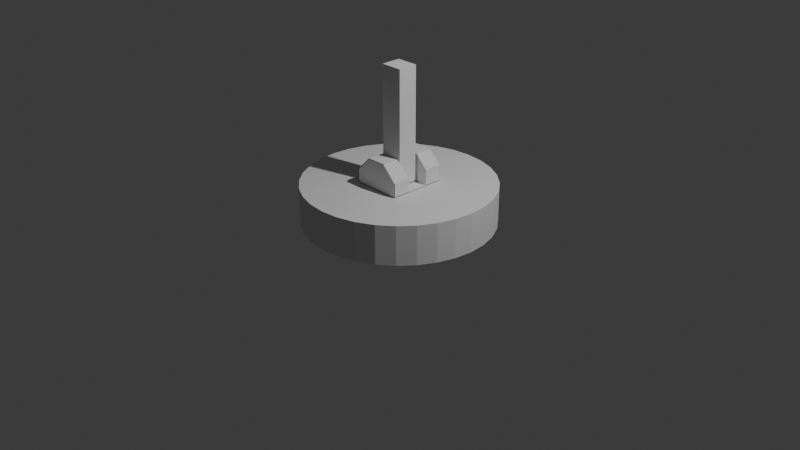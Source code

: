 # Source: jhfghcu.blend  (saved by Blender 4.2.66; exported with 4.5.12 LTS)
import bpy
from mathutils import Matrix  # noqa: F401  (used for matrix-valued properties, if any)

bpy.ops.wm.read_factory_settings(use_empty=True)
scene = bpy.context.scene
scene.name = 'Scene'

# ---- collections
col_collection = bpy.data.collections.new('Collection'); scene.collection.children.link(col_collection)

# ---- world
world_world = bpy.data.worlds.new('World'); scene.world = world_world
world_world.use_nodes = True; world_world.node_tree.nodes.clear()
_N = world_world.node_tree.nodes; _L = world_world.node_tree.links
n0 = _N.new('ShaderNodeOutputWorld'); n0.name = 'World Output'; n0.location = (300, 300)
n1 = _N.new('ShaderNodeBackground'); n1.name = 'Background'; n1.location = (10, 300)
n1.inputs[0].default_value = (0.05088, 0.05088, 0.05088, 1.0)
_L.new(n1.outputs[0], n0.inputs[0])
n0.is_active_output = True
world_world.color = (0.05088, 0.05088, 0.05088)
world_world.sun_shadow_jitter_overblur = 0.0

# ---- cameras
cam_camera = bpy.data.cameras.new('Camera')
cam_camera.clip_end = 100.0
cam_camera.ortho_scale = 7.314

# ---- lights
light_light = bpy.data.lights.new('Light', 'POINT')
light_light.energy = 1000.0
light_light.shadow_soft_size = 0.1

# ---- meshes
me_circle = bpy.data.meshes.new('Circle')
me_circle.from_pydata([(0.0, 1.0, 0.0), (-0.1951, 0.9808, 0.0), (-0.3827, 0.9239, 0.0), (-0.5556, 0.8315, 0.0), (-0.7071, 0.7071, 0.0), (-0.8315, 0.5556, 0.0), (-0.9239, 0.3827, 0.0), (-0.9808, 0.1951, 0.0), (-1.0, 0.0, 0.0), (-0.9808, -0.1951, 0.0), (-0.9239, -0.3827, 0.0), (-0.8315, -0.5556, 0.0), (-0.7071, -0.7071, 0.0), (-0.5556, -0.8315, 0.0), (-0.3827, -0.9239, 0.0), (-0.1951, -0.9808, 0.0), (0.0, -1.0, 0.0), (0.1951, -0.9808, 0.0), (0.3827, -0.9239, 0.0), (0.5556, -0.8315, 0.0), (0.7071, -0.7071, 0.0), (0.8315, -0.5556, 0.0), (0.9239, -0.3827, 0.0), (0.9808, -0.1951, 0.0), (1.0, 0.0, 0.0), (0.9808, 0.1951, 0.0), (0.9239, 0.3827, 0.0), (0.8315, 0.5556, 0.0), (0.7071, 0.7071, 0.0), (0.5556, 0.8315, 0.0), (0.3827, 0.9239, 0.0), (0.1951, 0.9808, 0.0), (0.0, 1.0, 0.4136), (-0.1951, 0.9808, 0.4136), (-0.3827, 0.9239, 0.4136), (-0.5556, 0.8315, 0.4136), (-0.7071, 0.7071, 0.4136), (-0.8315, 0.5556, 0.4136), (-0.9239, 0.3827, 0.4136), (-0.9808, 0.1951, 0.4136), (-1.0, 0.0, 0.4136), (-0.9808, -0.1951, 0.4136), (-0.9239, -0.3827, 0.4136), (-0.8315, -0.5556, 0.4136), (-0.7071, -0.7071, 0.4136), (-0.5556, -0.8315, 0.4136), (-0.3827, -0.9239, 0.4136), (-0.1951, -0.9808, 0.4136), (0.0, -1.0, 0.4136), (0.1951, -0.9808, 0.4136), (0.3827, -0.9239, 0.4136), (0.5556, -0.8315, 0.4136), (0.7071, -0.7071, 0.4136), (0.8315, -0.5556, 0.4136), (0.9239, -0.3827, 0.4136), (0.9808, -0.1951, 0.4136), (1.0, 0.0, 0.4136), (0.9808, 0.1951, 0.4136), (0.9239, 0.3827, 0.4136), (0.8315, 0.5556, 0.4136), (0.7071, 0.7071, 0.4136), (0.5556, 0.8315, 0.4136), (0.3827, 0.9239, 0.4136), (0.1951, 0.9808, 0.4136), (-0.2615, -0.3016, 0.4223), (0.2615, -0.3016, 0.4223), (-0.2615, 0.3016, 0.4223), (0.2615, 0.3016, 0.4223), (-0.2615, 0.3016, 0.5867), (-0.1294, 0.3016, 0.7188), (0.2615, 0.3016, 0.5867), (0.1294, 0.3016, 0.7188), (-0.2615, -0.3016, 0.5615), (-0.1042, -0.3016, 0.7188), (0.2615, -0.3016, 0.5615), (0.1042, -0.3016, 0.7188), (-0.2615, -0.3087, 0.4223), (0.2615, -0.3087, 0.4223), (0.2615, -0.3087, 0.5615), (-0.2615, -0.3087, 0.5615), (-0.1042, -0.3087, 0.7188), (0.1042, -0.3087, 0.7188), (-0.2615, -0.3015, 0.4223), (0.2615, -0.3015, 0.4223), (0.2615, -0.3015, 0.5615), (-0.2615, -0.3015, 0.5615), (-0.1042, -0.3015, 0.7188), (0.1042, -0.3015, 0.7188), (-0.2615, 0.3016, 0.4223), (-0.2615, -0.3016, 0.4223), (0.2615, 0.3016, 0.4223), (0.2615, -0.3016, 0.4223), (-0.2615, 0.3016, 0.5867), (0.2615, 0.3016, 0.5867), (0.1294, 0.3016, 0.7188), (-0.1294, 0.3016, 0.7188), (-0.2615, -0.3015, 0.4223), (0.2615, -0.3015, 0.4223), (0.2615, -0.3015, 0.5615), (-0.2615, -0.3015, 0.5615), (-0.1042, -0.3015, 0.7188), (0.1042, -0.3015, 0.7188), (0.2615, 0.1141, 0.4223), (-0.2615, 0.1141, 0.4223), (-0.2615, 0.1141, 0.5867), (0.2615, 0.1141, 0.5867), (0.1294, 0.1141, 0.7188), (-0.1294, 0.1141, 0.7188), (-0.2615, -0.1141, 0.4223), (0.2615, -0.1141, 0.4223), (0.2615, -0.1141, 0.5615), (-0.2615, -0.1141, 0.5615), (-0.1042, -0.1141, 0.7188), (0.1042, -0.1141, 0.7188), (-0.2556, -0.3066, 0.4189), (0.2673, -0.3066, 0.4189), (0.2673, -0.3066, 0.5581), (-0.2556, -0.3066, 0.5581), (-0.09837, -0.3066, 0.7153), (0.1101, -0.3066, 0.7153), (0.2642, 0.302, 0.4194), (-0.2587, 0.302, 0.4194), (-0.2587, 0.302, 0.5838), (0.2642, 0.302, 0.5838), (0.1322, 0.302, 0.7159), (-0.1267, 0.302, 0.7159), (0.134, 0.09231, 1.639), (0.134, 0.09231, 0.4404), (0.134, -0.1186, 1.639), (0.134, -0.1186, 0.4404), (-0.1025, 0.09231, 1.639), (-0.1025, 0.09231, 0.4404), (-0.1025, -0.1186, 1.639), (-0.1025, -0.1186, 0.4404)], [], [(1, 0, 31, 30, 29, 28, 27, 26, 25, 24, 23, 22, 21, 20, 19, 18, 17, 16, 15, 14, 13, 12, 11, 10, 9, 8, 7, 6, 5, 4, 3, 2), (33, 34, 35, 36, 37, 38, 39, 40, 41, 42, 43, 44, 45, 46, 47, 48, 49, 50, 51, 52, 53, 54, 55, 56, 57, 58, 59, 60, 61, 62, 63, 32), (26, 27, 59, 58), (13, 14, 46, 45), (0, 1, 33, 32), (27, 28, 60, 59), (14, 15, 47, 46), (1, 2, 34, 33), (28, 29, 61, 60), (15, 16, 48, 47), (2, 3, 35, 34), (29, 30, 62, 61), (16, 17, 49, 48), (3, 4, 36, 35), (30, 31, 63, 62), (17, 18, 50, 49), (4, 5, 37, 36), (31, 0, 32, 63), (18, 19, 51, 50), (5, 6, 38, 37), (19, 20, 52, 51), (6, 7, 39, 38), (20, 21, 53, 52), (7, 8, 40, 39), (21, 22, 54, 53), (8, 9, 41, 40), (22, 23, 55, 54), (9, 10, 42, 41), (23, 24, 56, 55), (10, 11, 43, 42), (24, 25, 57, 56), (11, 12, 44, 43), (25, 26, 58, 57), (12, 13, 45, 44), (89, 91, 90, 88), (93, 94, 106, 105), (64, 72, 79, 76), (81, 78, 98, 101), (75, 74, 78, 81), (72, 73, 80, 79), (74, 65, 77, 78), (73, 75, 81, 80), (65, 64, 76, 77), (86, 87, 113, 112), (79, 80, 100, 99), (78, 77, 97, 98), (80, 81, 101, 100), (76, 79, 99, 96), (77, 76, 96, 97), (89, 88, 66, 64), (91, 89, 64, 65), (90, 91, 65, 67), (88, 92, 68, 66), (93, 90, 67, 70), (94, 93, 70, 71), (95, 94, 71, 69), (92, 95, 69, 68), (82, 83, 97, 96), (83, 84, 98, 97), (85, 82, 96, 99), (86, 85, 99, 100), (87, 86, 100, 101), (84, 87, 101, 98), (103, 102, 105, 106, 107, 104), (109, 108, 111, 112, 113, 110), (84, 83, 109, 110), (88, 90, 102, 103), (87, 84, 110, 113), (94, 95, 107, 106), (82, 85, 111, 108), (92, 88, 103, 104), (95, 92, 104, 107), (85, 86, 112, 111), (90, 93, 105, 102), (83, 82, 108, 109), (115, 114, 117, 118, 119, 116), (121, 120, 123, 124, 125, 122), (126, 127, 129, 128), (128, 129, 133, 132), (132, 133, 131, 130), (130, 131, 127, 126), (128, 132, 130, 126), (133, 129, 127, 131)])
_uv = me_circle.uv_layers.new(name='UVMap')
_uv.uv.foreach_set('vector', [0.0, 0.0, 0.0, 0.0, 0.0, 0.0, 0.0, 0.0, 0.0, 0.0, 0.0, 0.0, 0.0, 0.0, 0.0, 0.0, 0.0, 0.0, 0.0, 0.0, 0.0, 0.0, 0.0, 0.0, 0.0, 0.0, 0.0, 0.0, 0.0, 0.0, 0.0, 0.0, 0.0, 0.0, 0.0, 0.0, 0.0, 0.0, 0.0, 0.0, 0.0, 0.0, 0.0, 0.0, 0.0, 0.0, 0.0, 0.0, 0.0, 0.0, 0.0, 0.0, 0.0, 0.0, 0.0, 0.0, 0.0, 0.0, 0.0, 0.0, 0.0, 0.0, 0.0, 0.0, 0.0, 0.0, 0.0, 0.0, 0.0, 0.0, 0.0, 0.0, 0.0, 0.0, 0.0, 0.0, 0.0, 0.0, 0.0, 0.0, 0.0, 0.0, 0.0, 0.0, 0.0, 0.0, 0.0, 0.0, 0.0, 0.0, 0.0, 0.0, 0.0, 0.0, 0.0, 0.0, 0.0, 0.0, 0.0, 0.0, 0.0, 0.0, 0.0, 0.0, 0.0, 0.0, 0.0, 0.0, 0.0, 0.0, 0.0, 0.0, 0.0, 0.0, 0.0, 0.0, 0.0, 0.0, 0.0, 0.0, 0.0, 0.0, 0.0, 0.0, 0.0, 0.0, 0.0, 0.0, 0.0, 0.0, 0.0, 0.0, 0.0, 0.0, 0.0, 0.0, 0.0, 0.0, 0.0, 0.0, 0.0, 0.0, 0.0, 0.0, 0.0, 0.0, 0.0, 0.0, 0.0, 0.0, 0.0, 0.0, 0.0, 0.0, 0.0, 0.0, 0.0, 0.0, 0.0, 0.0, 0.0, 0.0, 0.0, 0.0, 0.0, 0.0, 0.0, 0.0, 0.0, 0.0, 0.0, 0.0, 0.0, 0.0, 0.0, 0.0, 0.0, 0.0, 0.0, 0.0, 0.0, 0.0, 0.0, 0.0, 0.0, 0.0, 0.0, 0.0, 0.0, 0.0, 0.0, 0.0, 0.0, 0.0, 0.0, 0.0, 0.0, 0.0, 0.0, 0.0, 0.0, 0.0, 0.0, 0.0, 0.0, 0.0, 0.0, 0.0, 0.0, 0.0, 0.0, 0.0, 0.0, 0.0, 0.0, 0.0, 0.0, 0.0, 0.0, 0.0, 0.0, 0.0, 0.0, 0.0, 0.0, 0.0, 0.0, 0.0, 0.0, 0.0, 0.0, 0.0, 0.0, 0.0, 0.0, 0.0, 0.0, 0.0, 0.0, 0.0, 0.0, 0.0, 0.0, 0.0, 0.0, 0.0, 0.0, 0.0, 0.0, 0.0, 0.0, 0.0, 0.0, 0.0, 0.0, 0.0, 0.0, 0.0, 0.0, 0.0, 0.0, 0.0, 0.0, 0.0, 0.0, 0.0, 0.0, 0.0, 0.0, 0.0, 0.0, 0.0, 0.0, 0.0, 0.0, 0.0, 0.0, 0.0, 0.0, 0.0, 0.0, 0.0, 0.0, 0.0, 0.0, 0.0, 0.0, 0.0, 0.0, 0.0, 0.0, 0.0, 0.0, 0.0, 0.0, 0.0, 0.0, 0.0, 0.0, 0.0, 0.0, 0.0, 0.0, 0.0, 0.0, 0.0, 0.0, 0.0, 0.0, 0.0, 0.0, 0.0, 0.0, 0.0, 0.0, 0.0, 0.0, 0.0, 0.0, 0.0, 0.0, 0.0, 0.0, 0.0, 0.0, 0.0, 0.0, 0.0, 0.0, 0.0, 0.0, 0.0, 0.0, 0.0, 0.0, 0.0, 0.0, 0.0, 0.0, 0.0, 0.0, 0.0, 0.0, 0.0, 0.0, 0.0, 0.0, 0.0, 0.0, 0.0, 0.0, 0.0, 0.0, 0.0, 0.0, 0.0, 0.0, 0.0, 0.0, 0.0, 0.0, 0.0, 0.0, 0.0, 0.0, 0.0, 0.0, 0.0, 0.0, 0.0, 0.0, 0.0, 0.0, 0.0, 0.0, 0.0, 0.0, 0.0, 0.0, 0.0, 0.0, 0.0, 0.0, 0.0, 0.0, 0.0, 1.0, 0.0, 1.0, 1.0, 0.0, 1.0, 1.0, 1.0, 0.7475, 1.0, 0.7475, 1.0, 1.0, 1.0, 0.0, 0.0, 0.0, 0.0, 0.0, 0.0, 0.0, 0.0, 0.0, 0.0, 0.0, 0.0, 0.0, 0.0, 0.0, 0.0, 0.0, 0.0, 0.0, 0.0, 0.0, 0.0, 0.0, 0.0, 0.0, 0.0, 0.0, 0.0, 0.0, 0.0, 0.0, 0.0, 0.0, 0.0, 0.0, 0.0, 0.0, 0.0, 0.0, 0.0, 0.0, 0.0, 0.0, 0.0, 0.0, 0.0, 0.0, 0.0, 1.0, 0.0, 0.0, 0.0, 0.0, 0.0, 1.0, 0.0, 0.3007, 0.0, 0.6993, 0.0, 0.6993, 0.0, 0.3007, 0.0, 0.0, 0.0, 0.0, 0.0, 0.0, 0.0, 0.0, 0.0, 0.0, 0.0, 0.0, 0.0, 0.0, 0.0, 0.0, 0.0, 0.0, 0.0, 0.0, 0.0, 0.0, 0.0, 0.0, 0.0, 0.0, 0.0, 0.0, 0.0, 0.0, 0.0, 0.0, 0.0, 1.0, 0.0, 0.0, 0.0, 0.0, 0.0, 1.0, 0.0, 0.0, 0.0, 0.0, 1.0, 0.0, 1.0, 0.0, 0.0, 1.0, 0.0, 0.0, 0.0, 0.0, 0.0, 1.0, 0.0, 1.0, 1.0, 1.0, 0.0, 1.0, 0.0, 1.0, 1.0, 0.0, 1.0, 0.0, 1.0, 0.0, 1.0, 0.0, 1.0, 1.0, 1.0, 1.0, 1.0, 1.0, 1.0, 1.0, 1.0, 0.7475, 1.0, 1.0, 1.0, 1.0, 1.0, 0.7475, 1.0, 0.2525, 1.0, 0.7475, 1.0, 0.7475, 1.0, 0.2525, 1.0, 0.0, 1.0, 0.2525, 1.0, 0.2525, 1.0, 0.0, 1.0, 0.0, 0.0, 1.0, 0.0, 1.0, 0.0, 0.0, 0.0, 1.0, 0.0, 1.0, 0.0, 1.0, 0.0, 1.0, 0.0, 0.0, 0.0, 0.0, 0.0, 0.0, 0.0, 0.0, 0.0, 0.3007, 0.0, 0.0, 0.0, 0.0, 0.0, 0.3007, 0.0, 0.6993, 0.0, 0.3007, 0.0, 0.3007, 0.0, 0.6993, 0.0, 1.0, 0.0, 0.6993, 0.0, 0.6993, 0.0, 1.0, 0.0, 0.0, 1.0, 1.0, 1.0, 1.0, 1.0, 0.7475, 1.0, 0.2525, 1.0, 0.0, 1.0, 1.0, 0.0, 0.0, 0.0, 0.0, 0.0, 0.3007, 0.0, 0.6993, 0.0, 1.0, 0.0, 1.0, 0.0, 1.0, 0.0, 1.0, 0.0, 1.0, 0.0, 0.0, 1.0, 1.0, 1.0, 1.0, 1.0, 0.0, 1.0, 0.6993, 0.0, 1.0, 0.0, 1.0, 0.0, 0.6993, 0.0, 0.7475, 1.0, 0.2525, 1.0, 0.2525, 1.0, 0.7475, 1.0, 0.0, 0.0, 0.0, 0.0, 0.0, 0.0, 0.0, 0.0, 0.0, 1.0, 0.0, 1.0, 0.0, 1.0, 0.0, 1.0, 0.2525, 1.0, 0.0, 1.0, 0.0, 1.0, 0.2525, 1.0, 0.0, 0.0, 0.3007, 0.0, 0.3007, 0.0, 0.0, 0.0, 1.0, 1.0, 1.0, 1.0, 1.0, 1.0, 1.0, 1.0, 1.0, 0.0, 0.0, 0.0, 0.0, 0.0, 1.0, 0.0, 1.0, 0.0, 0.0, 0.0, 0.0, 0.0, 0.3007, 0.0, 0.6993, 0.0, 1.0, 0.0, 0.0, 1.0, 1.0, 1.0, 1.0, 1.0, 0.7475, 1.0, 0.2525, 1.0, 0.0, 1.0, 0.375, 0.0, 0.625, 0.0, 0.625, 0.25, 0.375, 0.25, 0.375, 0.25, 0.625, 0.25, 0.625, 0.5, 0.375, 0.5, 0.375, 0.5, 0.625, 0.5, 0.625, 0.75, 0.375, 0.75, 0.375, 0.75, 0.625, 0.75, 0.625, 1.0, 0.375, 1.0, 0.125, 0.5, 0.375, 0.5, 0.375, 0.75, 0.125, 0.75, 0.625, 0.5, 0.875, 0.5, 0.875, 0.75, 0.625, 0.75])
me_circle.update()

# ---- objects
ob_light = bpy.data.objects.new('Light', light_light)
ob_camera = bpy.data.objects.new('Camera', cam_camera)
ob_circle = bpy.data.objects.new('Circle', me_circle)

# ---- transforms, parenting, visibility, modifiers, constraints
ob_light.location = (4.076, 1.005, 5.904)
ob_light.rotation_euler = (0.6503, 0.05522, 1.866)
ob_light.lock_rotations_4d = False
ob_light.empty_display_type = 'ARROWS'
ob_light.color = (0.0, 0.0, 0.0, 0.0)
ob_light.lineart.crease_threshold = 0.0
ob_camera.location = (7.359, -6.926, 4.958)
ob_camera.rotation_euler = (1.109, 0.0, 0.8149)
ob_camera.lock_rotations_4d = False
ob_camera.empty_display_type = 'ARROWS'
ob_camera.color = (0.0, 0.0, 0.0, 0.0)
ob_camera.display_type = 'WIRE'
ob_camera.lineart.crease_threshold = 0.0
ob_circle.location = (0.0, 0.0, 0.0)

# ---- collection membership
col_collection.objects.link(ob_light)
col_collection.objects.link(ob_camera)
col_collection.objects.link(ob_circle)

# ---- scene / render settings (as saved in the file)
scene.camera = ob_camera
scene.frame_start = 1; scene.frame_end = 250; scene.frame_set(1)
scene.render.engine = 'BLENDER_EEVEE_NEXT'
bpy.context.view_layer.update()

